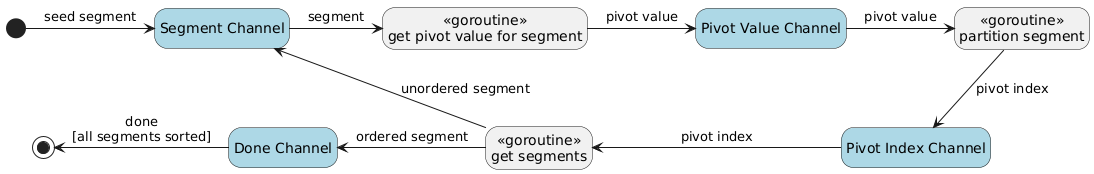

The diagram above was rendered by PlantUML. Its source (embedded in the PNG):
@startuml
hide empty description

state "Segment Channel" as SC #lightblue

[*] -r-> SC : seed segment

state "<<goroutine>>\nget pivot value for segment" as GPVFS 

SC -r-> GPVFS : segment

state "Pivot Value Channel" as PVC #lightblue

GPVFS -r-> PVC : pivot value

state "<<goroutine>>\npartition segment" as PS

PVC -r-> PS : pivot value

state "Pivot Index Channel" as PIC #lightblue

PS -d-> PIC : pivot index

state "<<goroutine>>\nget segments" as GS

PIC -l-> GS : pivot index

state "Done Channel" as DC #lightblue

GS -u-> SC : unordered segment
GS -l-> DC : ordered segment

DC -l-> [*] : done\n[all segments sorted]
@enduml